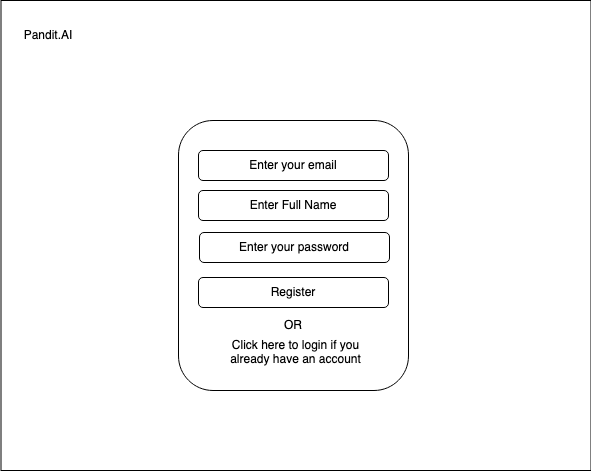

The diagram above was exported from draw.io. Its source (the exported page's mxGraphModel, read from the mxfile embedded in the PNG):
<mxGraphModel dx="1258" dy="607" grid="1" gridSize="10" guides="1" tooltips="1" connect="1" arrows="1" fold="1" page="1" pageScale="1" pageWidth="827" pageHeight="1169" math="0" shadow="0">
  <root>
    <mxCell id="0" />
    <mxCell id="1" parent="0" />
    <mxCell id="iR8EwXbyfK5-H5Ja2WYW-1" value="" style="rounded=0;whiteSpace=wrap;html=1;" vertex="1" parent="1">
      <mxGeometry x="112.5" y="70" width="590" height="470" as="geometry" />
    </mxCell>
    <mxCell id="iR8EwXbyfK5-H5Ja2WYW-2" value="Pandit.AI" style="text;html=1;strokeColor=none;fillColor=none;align=center;verticalAlign=middle;whiteSpace=wrap;rounded=0;" vertex="1" parent="1">
      <mxGeometry x="130" y="90" width="60" height="30" as="geometry" />
    </mxCell>
    <mxCell id="iR8EwXbyfK5-H5Ja2WYW-3" value="" style="rounded=1;whiteSpace=wrap;html=1;" vertex="1" parent="1">
      <mxGeometry x="290" y="190" width="230" height="270" as="geometry" />
    </mxCell>
    <mxCell id="iR8EwXbyfK5-H5Ja2WYW-4" value="Enter your email" style="rounded=1;whiteSpace=wrap;html=1;" vertex="1" parent="1">
      <mxGeometry x="310" y="220" width="190" height="30" as="geometry" />
    </mxCell>
    <mxCell id="iR8EwXbyfK5-H5Ja2WYW-5" value="Enter Full Name" style="rounded=1;whiteSpace=wrap;html=1;" vertex="1" parent="1">
      <mxGeometry x="310" y="260" width="190" height="30" as="geometry" />
    </mxCell>
    <mxCell id="iR8EwXbyfK5-H5Ja2WYW-6" value="Register" style="rounded=1;whiteSpace=wrap;html=1;" vertex="1" parent="1">
      <mxGeometry x="310" y="347" width="190" height="30" as="geometry" />
    </mxCell>
    <mxCell id="iR8EwXbyfK5-H5Ja2WYW-7" value="OR" style="text;html=1;strokeColor=none;fillColor=none;align=center;verticalAlign=middle;whiteSpace=wrap;rounded=0;" vertex="1" parent="1">
      <mxGeometry x="375" y="380" width="60" height="30" as="geometry" />
    </mxCell>
    <mxCell id="iR8EwXbyfK5-H5Ja2WYW-8" value="Click here to login if you&lt;br&gt; already have an account" style="text;html=1;strokeColor=none;fillColor=none;align=center;verticalAlign=middle;whiteSpace=wrap;rounded=0;" vertex="1" parent="1">
      <mxGeometry x="255" y="406" width="305" height="32.5" as="geometry" />
    </mxCell>
    <mxCell id="iR8EwXbyfK5-H5Ja2WYW-9" value="Enter your password" style="rounded=1;whiteSpace=wrap;html=1;" vertex="1" parent="1">
      <mxGeometry x="311" y="302" width="190" height="30" as="geometry" />
    </mxCell>
  </root>
</mxGraphModel>